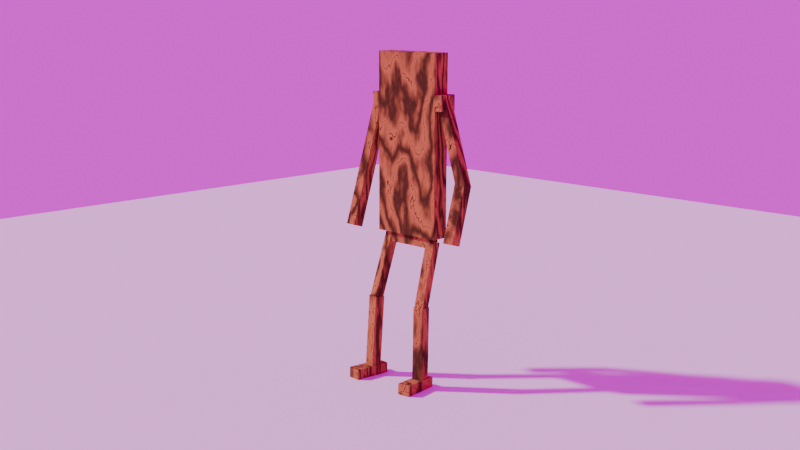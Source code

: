 # Source: board_new.blend  (saved by Blender 4.2.66; exported with 4.5.12 LTS)
import bpy
from mathutils import Matrix  # noqa: F401  (used for matrix-valued properties, if any)

bpy.ops.wm.read_factory_settings(use_empty=True)
scene = bpy.context.scene
scene.name = 'Scene'

# ---- collections
col_collection = bpy.data.collections.new('Collection'); scene.collection.children.link(col_collection)

# ---- images (referenced by path relative to the original .blend; pixels are not part of the script)
import os
ASSET_DIR = os.environ.get("B2B_ASSET_DIR", "")  # directory of the original .blend (textures are referenced by path, not embedded)
HERE = os.path.dirname(os.path.abspath(__file__))  # packed textures are extracted next to this script under _unpacked/

def load_image(name, relpath, width, height, colorspace="sRGB"):
    """Load a texture the original file referenced (path relative to the .blend, or extracted next to this script)."""
    p = next((c for c in (os.path.join(HERE, relpath), os.path.join(ASSET_DIR, relpath)) if relpath and os.path.exists(c)), "")
    if p:
        img = bpy.data.images.load(p, check_existing=True)
        img.name = name
    else:  # same state as the original file: an image datablock whose file is absent (Cycles renders it pink)
        img = bpy.data.images.new(name, width, height)
        img.source = "FILE"
        img.filepath = "//" + (relpath or name)
    img.colorspace_settings.name = colorspace
    return img
img_snowy_forest_8k_hdr = load_image('snowy_forest_8k.hdr', 'snowy_forest_8k.hdr', 1024, 1024, 'Linear Rec.709')

# ---- materials (node trees are filled in below, after node groups)
mat_material_001 = bpy.data.materials.new('Material.001')
mat_material_001.alpha_threshold = 0.0
mat_material_001.use_transparent_shadow = False
mat_material_001.roughness = 0.5
mat_material_001.line_color = (0.0, 0.0, 0.0, 1.0)
mat_material_007 = bpy.data.materials.new('Material.007')
mat_material_007.alpha_threshold = 0.0
mat_material_007.use_transparent_shadow = False
mat_material_007.roughness = 0.5
mat_material_007.line_color = (0.0, 0.0, 0.0, 1.0)
mat_material_008 = bpy.data.materials.new('Material.008')
mat_material_008.alpha_threshold = 0.0
mat_material_008.use_transparent_shadow = False
mat_material_008.roughness = 0.5
mat_material_008.line_color = (0.0, 0.0, 0.0, 1.0)
mat_material_009 = bpy.data.materials.new('Material.009')
mat_material_009.alpha_threshold = 0.0
mat_material_009.use_transparent_shadow = False
mat_material_009.roughness = 0.5
mat_material_009.line_color = (0.0, 0.0, 0.0, 1.0)
mat_material_010 = bpy.data.materials.new('Material.010')
mat_material_010.alpha_threshold = 0.0
mat_material_010.use_transparent_shadow = False
mat_material_010.roughness = 0.5
mat_material_010.line_color = (0.0, 0.0, 0.0, 1.0)
mat_material_011 = bpy.data.materials.new('Material.011')
mat_material_011.alpha_threshold = 0.0
mat_material_011.use_transparent_shadow = False
mat_material_011.roughness = 0.5
mat_material_011.line_color = (0.0, 0.0, 0.0, 1.0)
mat_material_012 = bpy.data.materials.new('Material.012')
mat_material_012.alpha_threshold = 0.0
mat_material_012.use_transparent_shadow = False
mat_material_012.roughness = 0.5
mat_material_012.line_color = (0.0, 0.0, 0.0, 1.0)
mat_material_013 = bpy.data.materials.new('Material.013')
mat_material_013.alpha_threshold = 0.0
mat_material_013.use_transparent_shadow = False
mat_material_013.roughness = 0.5
mat_material_013.line_color = (0.0, 0.0, 0.0, 1.0)
mat_material_014 = bpy.data.materials.new('Material.014')
mat_material_014.alpha_threshold = 0.0
mat_material_014.use_transparent_shadow = False
mat_material_014.roughness = 0.5
mat_material_014.line_color = (0.0, 0.0, 0.0, 1.0)
mat_material_015 = bpy.data.materials.new('Material.015')
mat_material_015.alpha_threshold = 0.0
mat_material_015.use_transparent_shadow = False
mat_material_015.roughness = 0.5
mat_material_015.line_color = (0.0, 0.0, 0.0, 1.0)
mat_material_016 = bpy.data.materials.new('Material.016')
mat_material_016.alpha_threshold = 0.0
mat_material_016.use_transparent_shadow = False
mat_material_016.roughness = 0.5
mat_material_016.line_color = (0.0, 0.0, 0.0, 1.0)
mat_material_017 = bpy.data.materials.new('Material.017')
mat_material_017.alpha_threshold = 0.0
mat_material_017.use_transparent_shadow = False
mat_material_017.roughness = 0.5
mat_material_017.line_color = (0.0, 0.0, 0.0, 1.0)
mat_material_018 = bpy.data.materials.new('Material.018')
mat_material_018.alpha_threshold = 0.0
mat_material_018.use_transparent_shadow = False
mat_material_018.roughness = 0.5
mat_material_018.line_color = (0.0, 0.0, 0.0, 1.0)
mat_material_019 = bpy.data.materials.new('Material.019')
mat_material_019.alpha_threshold = 0.0
mat_material_019.use_transparent_shadow = False
mat_material_019.roughness = 0.5
mat_material_019.line_color = (0.0, 0.0, 0.0, 1.0)

# ---- material node trees
mat_material_001.use_nodes = True; mat_material_001.node_tree.nodes.clear()
_N = mat_material_001.node_tree.nodes; _L = mat_material_001.node_tree.links
n0 = _N.new('ShaderNodeOutputMaterial'); n0.name = 'Material Output'; n0.location = (249, 394)
n1 = _N.new('ShaderNodeBsdfDiffuse'); n1.name = 'Диффузный BSDF'; n1.location = (-200, 369)
n2 = _N.new('ShaderNodeMixShader'); n2.name = 'Смешивающий шейдер'; n2.location = (60, 369)
n3 = _N.new('ShaderNodeValToRGB'); n3.name = 'Градиентная карта'; n3.location = (-523, 395)
while len(n3.color_ramp.elements) > 1: n3.color_ramp.elements.remove(n3.color_ramp.elements[-1])
n3.color_ramp.elements[0].position = 0.0; n3.color_ramp.elements[0].color = (0.1514, 0.0733, 0.03281, 1.0)
_e = n3.color_ramp.elements.new(1.0); _e.color = (1.0, 0.4422, 0.1345, 1.0)
_e = n3.color_ramp.elements.new(1.0); _e.color = (0.08915, 0.03468, 0.009975, 1.0)
n4 = _N.new('ShaderNodeMapping'); n4.name = 'Отображение'; n4.location = (-1057, 465)
n5 = _N.new('ShaderNodeTexWave'); n5.name = 'Текстура волны'; n5.location = (-814, 407)
n5.inputs[1].default_value = 1.3
n5.inputs[2].default_value = 43.1
n5.inputs[3].default_value = 15.0
n6 = _N.new('ShaderNodeTexCoord'); n6.name = 'Текстурные координаты'; n6.location = (-1268, 436)
_L.new(n2.outputs[0], n0.inputs[0])
_L.new(n3.outputs[0], n1.inputs[0])
_L.new(n4.outputs[0], n5.inputs[0])
_L.new(n5.outputs[1], n3.inputs[0])
_L.new(n6.outputs[0], n4.inputs[0])
_L.new(n1.outputs[0], n2.inputs[1])
n0.is_active_output = True
mat_material_007.use_nodes = True; mat_material_007.node_tree.nodes.clear()
_N = mat_material_007.node_tree.nodes; _L = mat_material_007.node_tree.links
n0 = _N.new('ShaderNodeOutputMaterial'); n0.name = 'Material Output'; n0.location = (249, 394)
n1 = _N.new('ShaderNodeBsdfDiffuse'); n1.name = 'Диффузный BSDF'; n1.location = (-200, 369)
n2 = _N.new('ShaderNodeMixShader'); n2.name = 'Смешивающий шейдер'; n2.location = (60, 369)
n3 = _N.new('ShaderNodeValToRGB'); n3.name = 'Градиентная карта'; n3.location = (-523, 395)
while len(n3.color_ramp.elements) > 1: n3.color_ramp.elements.remove(n3.color_ramp.elements[-1])
n3.color_ramp.elements[0].position = 0.0; n3.color_ramp.elements[0].color = (0.1514, 0.0733, 0.03281, 1.0)
_e = n3.color_ramp.elements.new(1.0); _e.color = (1.0, 0.4422, 0.1345, 1.0)
_e = n3.color_ramp.elements.new(1.0); _e.color = (0.08915, 0.03468, 0.009975, 1.0)
n4 = _N.new('ShaderNodeMapping'); n4.name = 'Отображение'; n4.location = (-1057, 465)
n5 = _N.new('ShaderNodeTexWave'); n5.name = 'Текстура волны'; n5.location = (-814, 407)
n5.inputs[1].default_value = 1.3
n5.inputs[2].default_value = 43.1
n5.inputs[3].default_value = 15.0
n6 = _N.new('ShaderNodeTexCoord'); n6.name = 'Текстурные координаты'; n6.location = (-1268, 436)
_L.new(n2.outputs[0], n0.inputs[0])
_L.new(n3.outputs[0], n1.inputs[0])
_L.new(n4.outputs[0], n5.inputs[0])
_L.new(n5.outputs[1], n3.inputs[0])
_L.new(n6.outputs[0], n4.inputs[0])
_L.new(n1.outputs[0], n2.inputs[1])
n0.is_active_output = True
mat_material_008.use_nodes = True; mat_material_008.node_tree.nodes.clear()
_N = mat_material_008.node_tree.nodes; _L = mat_material_008.node_tree.links
n0 = _N.new('ShaderNodeOutputMaterial'); n0.name = 'Material Output'; n0.location = (249, 394)
n1 = _N.new('ShaderNodeBsdfDiffuse'); n1.name = 'Диффузный BSDF'; n1.location = (-200, 369)
n2 = _N.new('ShaderNodeMixShader'); n2.name = 'Смешивающий шейдер'; n2.location = (60, 369)
n3 = _N.new('ShaderNodeValToRGB'); n3.name = 'Градиентная карта'; n3.location = (-523, 395)
while len(n3.color_ramp.elements) > 1: n3.color_ramp.elements.remove(n3.color_ramp.elements[-1])
n3.color_ramp.elements[0].position = 0.0; n3.color_ramp.elements[0].color = (0.1514, 0.0733, 0.03281, 1.0)
_e = n3.color_ramp.elements.new(1.0); _e.color = (1.0, 0.4422, 0.1345, 1.0)
_e = n3.color_ramp.elements.new(1.0); _e.color = (0.08915, 0.03468, 0.009975, 1.0)
n4 = _N.new('ShaderNodeMapping'); n4.name = 'Отображение'; n4.location = (-1057, 465)
n5 = _N.new('ShaderNodeTexWave'); n5.name = 'Текстура волны'; n5.location = (-814, 407)
n5.inputs[1].default_value = 1.3
n5.inputs[2].default_value = 43.1
n5.inputs[3].default_value = 15.0
n6 = _N.new('ShaderNodeTexCoord'); n6.name = 'Текстурные координаты'; n6.location = (-1268, 436)
_L.new(n2.outputs[0], n0.inputs[0])
_L.new(n3.outputs[0], n1.inputs[0])
_L.new(n4.outputs[0], n5.inputs[0])
_L.new(n5.outputs[1], n3.inputs[0])
_L.new(n6.outputs[0], n4.inputs[0])
_L.new(n1.outputs[0], n2.inputs[1])
n0.is_active_output = True
mat_material_009.use_nodes = True; mat_material_009.node_tree.nodes.clear()
_N = mat_material_009.node_tree.nodes; _L = mat_material_009.node_tree.links
n0 = _N.new('ShaderNodeOutputMaterial'); n0.name = 'Material Output'; n0.location = (249, 394)
n1 = _N.new('ShaderNodeBsdfDiffuse'); n1.name = 'Диффузный BSDF'; n1.location = (-200, 369)
n2 = _N.new('ShaderNodeMixShader'); n2.name = 'Смешивающий шейдер'; n2.location = (60, 369)
n3 = _N.new('ShaderNodeValToRGB'); n3.name = 'Градиентная карта'; n3.location = (-523, 395)
while len(n3.color_ramp.elements) > 1: n3.color_ramp.elements.remove(n3.color_ramp.elements[-1])
n3.color_ramp.elements[0].position = 0.0; n3.color_ramp.elements[0].color = (0.1514, 0.0733, 0.03281, 1.0)
_e = n3.color_ramp.elements.new(1.0); _e.color = (1.0, 0.4422, 0.1345, 1.0)
_e = n3.color_ramp.elements.new(1.0); _e.color = (0.08915, 0.03468, 0.009975, 1.0)
n4 = _N.new('ShaderNodeMapping'); n4.name = 'Отображение'; n4.location = (-1057, 465)
n5 = _N.new('ShaderNodeTexWave'); n5.name = 'Текстура волны'; n5.location = (-814, 407)
n5.inputs[1].default_value = 1.3
n5.inputs[2].default_value = 43.1
n5.inputs[3].default_value = 15.0
n6 = _N.new('ShaderNodeTexCoord'); n6.name = 'Текстурные координаты'; n6.location = (-1268, 436)
_L.new(n2.outputs[0], n0.inputs[0])
_L.new(n3.outputs[0], n1.inputs[0])
_L.new(n4.outputs[0], n5.inputs[0])
_L.new(n5.outputs[1], n3.inputs[0])
_L.new(n6.outputs[0], n4.inputs[0])
_L.new(n1.outputs[0], n2.inputs[1])
n0.is_active_output = True
mat_material_010.use_nodes = True; mat_material_010.node_tree.nodes.clear()
_N = mat_material_010.node_tree.nodes; _L = mat_material_010.node_tree.links
n0 = _N.new('ShaderNodeOutputMaterial'); n0.name = 'Material Output'; n0.location = (249, 394)
n1 = _N.new('ShaderNodeBsdfDiffuse'); n1.name = 'Диффузный BSDF'; n1.location = (-200, 369)
n2 = _N.new('ShaderNodeMixShader'); n2.name = 'Смешивающий шейдер'; n2.location = (60, 369)
n3 = _N.new('ShaderNodeValToRGB'); n3.name = 'Градиентная карта'; n3.location = (-523, 395)
while len(n3.color_ramp.elements) > 1: n3.color_ramp.elements.remove(n3.color_ramp.elements[-1])
n3.color_ramp.elements[0].position = 0.0; n3.color_ramp.elements[0].color = (0.1514, 0.0733, 0.03281, 1.0)
_e = n3.color_ramp.elements.new(1.0); _e.color = (1.0, 0.4422, 0.1345, 1.0)
_e = n3.color_ramp.elements.new(1.0); _e.color = (0.08915, 0.03468, 0.009975, 1.0)
n4 = _N.new('ShaderNodeMapping'); n4.name = 'Отображение'; n4.location = (-1057, 465)
n5 = _N.new('ShaderNodeTexWave'); n5.name = 'Текстура волны'; n5.location = (-814, 407)
n5.inputs[1].default_value = 1.3
n5.inputs[2].default_value = 43.1
n5.inputs[3].default_value = 15.0
n6 = _N.new('ShaderNodeTexCoord'); n6.name = 'Текстурные координаты'; n6.location = (-1268, 436)
_L.new(n2.outputs[0], n0.inputs[0])
_L.new(n3.outputs[0], n1.inputs[0])
_L.new(n4.outputs[0], n5.inputs[0])
_L.new(n5.outputs[1], n3.inputs[0])
_L.new(n6.outputs[0], n4.inputs[0])
_L.new(n1.outputs[0], n2.inputs[1])
n0.is_active_output = True
mat_material_011.use_nodes = True; mat_material_011.node_tree.nodes.clear()
_N = mat_material_011.node_tree.nodes; _L = mat_material_011.node_tree.links
n0 = _N.new('ShaderNodeOutputMaterial'); n0.name = 'Material Output'; n0.location = (249, 394)
n1 = _N.new('ShaderNodeBsdfDiffuse'); n1.name = 'Диффузный BSDF'; n1.location = (-200, 369)
n2 = _N.new('ShaderNodeMixShader'); n2.name = 'Смешивающий шейдер'; n2.location = (60, 369)
n3 = _N.new('ShaderNodeValToRGB'); n3.name = 'Градиентная карта'; n3.location = (-523, 395)
while len(n3.color_ramp.elements) > 1: n3.color_ramp.elements.remove(n3.color_ramp.elements[-1])
n3.color_ramp.elements[0].position = 0.0; n3.color_ramp.elements[0].color = (0.1514, 0.0733, 0.03281, 1.0)
_e = n3.color_ramp.elements.new(1.0); _e.color = (1.0, 0.4422, 0.1345, 1.0)
_e = n3.color_ramp.elements.new(1.0); _e.color = (0.08915, 0.03468, 0.009975, 1.0)
n4 = _N.new('ShaderNodeMapping'); n4.name = 'Отображение'; n4.location = (-1057, 465)
n5 = _N.new('ShaderNodeTexWave'); n5.name = 'Текстура волны'; n5.location = (-814, 407)
n5.inputs[1].default_value = 1.3
n5.inputs[2].default_value = 43.1
n5.inputs[3].default_value = 15.0
n6 = _N.new('ShaderNodeTexCoord'); n6.name = 'Текстурные координаты'; n6.location = (-1268, 436)
_L.new(n2.outputs[0], n0.inputs[0])
_L.new(n3.outputs[0], n1.inputs[0])
_L.new(n4.outputs[0], n5.inputs[0])
_L.new(n5.outputs[1], n3.inputs[0])
_L.new(n6.outputs[0], n4.inputs[0])
_L.new(n1.outputs[0], n2.inputs[1])
n0.is_active_output = True
mat_material_012.use_nodes = True; mat_material_012.node_tree.nodes.clear()
_N = mat_material_012.node_tree.nodes; _L = mat_material_012.node_tree.links
n0 = _N.new('ShaderNodeOutputMaterial'); n0.name = 'Material Output'; n0.location = (249, 394)
n1 = _N.new('ShaderNodeBsdfDiffuse'); n1.name = 'Диффузный BSDF'; n1.location = (-200, 369)
n2 = _N.new('ShaderNodeMixShader'); n2.name = 'Смешивающий шейдер'; n2.location = (60, 369)
n3 = _N.new('ShaderNodeValToRGB'); n3.name = 'Градиентная карта'; n3.location = (-523, 395)
while len(n3.color_ramp.elements) > 1: n3.color_ramp.elements.remove(n3.color_ramp.elements[-1])
n3.color_ramp.elements[0].position = 0.0; n3.color_ramp.elements[0].color = (0.1514, 0.0733, 0.03281, 1.0)
_e = n3.color_ramp.elements.new(1.0); _e.color = (1.0, 0.4422, 0.1345, 1.0)
_e = n3.color_ramp.elements.new(1.0); _e.color = (0.08915, 0.03468, 0.009975, 1.0)
n4 = _N.new('ShaderNodeMapping'); n4.name = 'Отображение'; n4.location = (-1057, 465)
n5 = _N.new('ShaderNodeTexWave'); n5.name = 'Текстура волны'; n5.location = (-814, 407)
n5.inputs[1].default_value = 1.3
n5.inputs[2].default_value = 43.1
n5.inputs[3].default_value = 15.0
n6 = _N.new('ShaderNodeTexCoord'); n6.name = 'Текстурные координаты'; n6.location = (-1268, 436)
_L.new(n2.outputs[0], n0.inputs[0])
_L.new(n3.outputs[0], n1.inputs[0])
_L.new(n4.outputs[0], n5.inputs[0])
_L.new(n5.outputs[1], n3.inputs[0])
_L.new(n6.outputs[0], n4.inputs[0])
_L.new(n1.outputs[0], n2.inputs[1])
n0.is_active_output = True
mat_material_013.use_nodes = True; mat_material_013.node_tree.nodes.clear()
_N = mat_material_013.node_tree.nodes; _L = mat_material_013.node_tree.links
n0 = _N.new('ShaderNodeOutputMaterial'); n0.name = 'Material Output'; n0.location = (249, 394)
n1 = _N.new('ShaderNodeBsdfDiffuse'); n1.name = 'Диффузный BSDF'; n1.location = (-200, 369)
n2 = _N.new('ShaderNodeMixShader'); n2.name = 'Смешивающий шейдер'; n2.location = (60, 369)
n3 = _N.new('ShaderNodeValToRGB'); n3.name = 'Градиентная карта'; n3.location = (-523, 395)
while len(n3.color_ramp.elements) > 1: n3.color_ramp.elements.remove(n3.color_ramp.elements[-1])
n3.color_ramp.elements[0].position = 0.0; n3.color_ramp.elements[0].color = (0.1514, 0.0733, 0.03281, 1.0)
_e = n3.color_ramp.elements.new(1.0); _e.color = (1.0, 0.4422, 0.1345, 1.0)
_e = n3.color_ramp.elements.new(1.0); _e.color = (0.08915, 0.03468, 0.009975, 1.0)
n4 = _N.new('ShaderNodeMapping'); n4.name = 'Отображение'; n4.location = (-1057, 465)
n5 = _N.new('ShaderNodeTexWave'); n5.name = 'Текстура волны'; n5.location = (-814, 407)
n5.inputs[1].default_value = 1.3
n5.inputs[2].default_value = 43.1
n5.inputs[3].default_value = 15.0
n6 = _N.new('ShaderNodeTexCoord'); n6.name = 'Текстурные координаты'; n6.location = (-1268, 436)
_L.new(n2.outputs[0], n0.inputs[0])
_L.new(n3.outputs[0], n1.inputs[0])
_L.new(n4.outputs[0], n5.inputs[0])
_L.new(n5.outputs[1], n3.inputs[0])
_L.new(n6.outputs[0], n4.inputs[0])
_L.new(n1.outputs[0], n2.inputs[1])
n0.is_active_output = True
mat_material_014.use_nodes = True; mat_material_014.node_tree.nodes.clear()
_N = mat_material_014.node_tree.nodes; _L = mat_material_014.node_tree.links
n0 = _N.new('ShaderNodeOutputMaterial'); n0.name = 'Material Output'; n0.location = (249, 394)
n1 = _N.new('ShaderNodeBsdfDiffuse'); n1.name = 'Диффузный BSDF'; n1.location = (-200, 369)
n2 = _N.new('ShaderNodeMixShader'); n2.name = 'Смешивающий шейдер'; n2.location = (60, 369)
n3 = _N.new('ShaderNodeValToRGB'); n3.name = 'Градиентная карта'; n3.location = (-523, 395)
while len(n3.color_ramp.elements) > 1: n3.color_ramp.elements.remove(n3.color_ramp.elements[-1])
n3.color_ramp.elements[0].position = 0.0; n3.color_ramp.elements[0].color = (0.1514, 0.0733, 0.03281, 1.0)
_e = n3.color_ramp.elements.new(1.0); _e.color = (1.0, 0.4422, 0.1345, 1.0)
_e = n3.color_ramp.elements.new(1.0); _e.color = (0.08915, 0.03468, 0.009975, 1.0)
n4 = _N.new('ShaderNodeMapping'); n4.name = 'Отображение'; n4.location = (-1057, 465)
n5 = _N.new('ShaderNodeTexWave'); n5.name = 'Текстура волны'; n5.location = (-814, 407)
n5.inputs[1].default_value = 1.3
n5.inputs[2].default_value = 43.1
n5.inputs[3].default_value = 15.0
n6 = _N.new('ShaderNodeTexCoord'); n6.name = 'Текстурные координаты'; n6.location = (-1268, 436)
_L.new(n2.outputs[0], n0.inputs[0])
_L.new(n3.outputs[0], n1.inputs[0])
_L.new(n4.outputs[0], n5.inputs[0])
_L.new(n5.outputs[1], n3.inputs[0])
_L.new(n6.outputs[0], n4.inputs[0])
_L.new(n1.outputs[0], n2.inputs[1])
n0.is_active_output = True
mat_material_015.use_nodes = True; mat_material_015.node_tree.nodes.clear()
_N = mat_material_015.node_tree.nodes; _L = mat_material_015.node_tree.links
n0 = _N.new('ShaderNodeOutputMaterial'); n0.name = 'Material Output'; n0.location = (249, 394)
n1 = _N.new('ShaderNodeBsdfDiffuse'); n1.name = 'Диффузный BSDF'; n1.location = (-200, 369)
n2 = _N.new('ShaderNodeMixShader'); n2.name = 'Смешивающий шейдер'; n2.location = (60, 369)
n3 = _N.new('ShaderNodeValToRGB'); n3.name = 'Градиентная карта'; n3.location = (-523, 395)
while len(n3.color_ramp.elements) > 1: n3.color_ramp.elements.remove(n3.color_ramp.elements[-1])
n3.color_ramp.elements[0].position = 0.0; n3.color_ramp.elements[0].color = (0.1514, 0.0733, 0.03281, 1.0)
_e = n3.color_ramp.elements.new(1.0); _e.color = (1.0, 0.4422, 0.1345, 1.0)
_e = n3.color_ramp.elements.new(1.0); _e.color = (0.08915, 0.03468, 0.009975, 1.0)
n4 = _N.new('ShaderNodeMapping'); n4.name = 'Отображение'; n4.location = (-1057, 465)
n5 = _N.new('ShaderNodeTexWave'); n5.name = 'Текстура волны'; n5.location = (-814, 407)
n5.inputs[1].default_value = 1.3
n5.inputs[2].default_value = 43.1
n5.inputs[3].default_value = 15.0
n6 = _N.new('ShaderNodeTexCoord'); n6.name = 'Текстурные координаты'; n6.location = (-1268, 436)
_L.new(n2.outputs[0], n0.inputs[0])
_L.new(n3.outputs[0], n1.inputs[0])
_L.new(n4.outputs[0], n5.inputs[0])
_L.new(n5.outputs[1], n3.inputs[0])
_L.new(n6.outputs[0], n4.inputs[0])
_L.new(n1.outputs[0], n2.inputs[1])
n0.is_active_output = True
mat_material_016.use_nodes = True; mat_material_016.node_tree.nodes.clear()
_N = mat_material_016.node_tree.nodes; _L = mat_material_016.node_tree.links
n0 = _N.new('ShaderNodeOutputMaterial'); n0.name = 'Material Output'; n0.location = (249, 394)
n1 = _N.new('ShaderNodeBsdfDiffuse'); n1.name = 'Диффузный BSDF'; n1.location = (-200, 369)
n2 = _N.new('ShaderNodeMixShader'); n2.name = 'Смешивающий шейдер'; n2.location = (60, 369)
n3 = _N.new('ShaderNodeValToRGB'); n3.name = 'Градиентная карта'; n3.location = (-523, 395)
while len(n3.color_ramp.elements) > 1: n3.color_ramp.elements.remove(n3.color_ramp.elements[-1])
n3.color_ramp.elements[0].position = 0.0; n3.color_ramp.elements[0].color = (0.1514, 0.0733, 0.03281, 1.0)
_e = n3.color_ramp.elements.new(1.0); _e.color = (1.0, 0.4422, 0.1345, 1.0)
_e = n3.color_ramp.elements.new(1.0); _e.color = (0.08915, 0.03468, 0.009975, 1.0)
n4 = _N.new('ShaderNodeMapping'); n4.name = 'Отображение'; n4.location = (-1057, 465)
n5 = _N.new('ShaderNodeTexWave'); n5.name = 'Текстура волны'; n5.location = (-814, 407)
n5.inputs[1].default_value = 1.3
n5.inputs[2].default_value = 43.1
n5.inputs[3].default_value = 15.0
n6 = _N.new('ShaderNodeTexCoord'); n6.name = 'Текстурные координаты'; n6.location = (-1268, 436)
_L.new(n2.outputs[0], n0.inputs[0])
_L.new(n3.outputs[0], n1.inputs[0])
_L.new(n4.outputs[0], n5.inputs[0])
_L.new(n5.outputs[1], n3.inputs[0])
_L.new(n6.outputs[0], n4.inputs[0])
_L.new(n1.outputs[0], n2.inputs[1])
n0.is_active_output = True
mat_material_017.use_nodes = True; mat_material_017.node_tree.nodes.clear()
_N = mat_material_017.node_tree.nodes; _L = mat_material_017.node_tree.links
n0 = _N.new('ShaderNodeOutputMaterial'); n0.name = 'Material Output'; n0.location = (249, 394)
n1 = _N.new('ShaderNodeBsdfDiffuse'); n1.name = 'Диффузный BSDF'; n1.location = (-200, 369)
n2 = _N.new('ShaderNodeMixShader'); n2.name = 'Смешивающий шейдер'; n2.location = (60, 369)
n3 = _N.new('ShaderNodeValToRGB'); n3.name = 'Градиентная карта'; n3.location = (-523, 395)
while len(n3.color_ramp.elements) > 1: n3.color_ramp.elements.remove(n3.color_ramp.elements[-1])
n3.color_ramp.elements[0].position = 0.0; n3.color_ramp.elements[0].color = (0.1514, 0.0733, 0.03281, 1.0)
_e = n3.color_ramp.elements.new(1.0); _e.color = (1.0, 0.4422, 0.1345, 1.0)
_e = n3.color_ramp.elements.new(1.0); _e.color = (0.08915, 0.03468, 0.009975, 1.0)
n4 = _N.new('ShaderNodeMapping'); n4.name = 'Отображение'; n4.location = (-1057, 465)
n5 = _N.new('ShaderNodeTexWave'); n5.name = 'Текстура волны'; n5.location = (-814, 407)
n5.inputs[1].default_value = 1.3
n5.inputs[2].default_value = 43.1
n5.inputs[3].default_value = 15.0
n6 = _N.new('ShaderNodeTexCoord'); n6.name = 'Текстурные координаты'; n6.location = (-1268, 436)
_L.new(n2.outputs[0], n0.inputs[0])
_L.new(n3.outputs[0], n1.inputs[0])
_L.new(n4.outputs[0], n5.inputs[0])
_L.new(n5.outputs[1], n3.inputs[0])
_L.new(n6.outputs[0], n4.inputs[0])
_L.new(n1.outputs[0], n2.inputs[1])
n0.is_active_output = True
mat_material_018.use_nodes = True; mat_material_018.node_tree.nodes.clear()
_N = mat_material_018.node_tree.nodes; _L = mat_material_018.node_tree.links
n0 = _N.new('ShaderNodeOutputMaterial'); n0.name = 'Material Output'; n0.location = (249, 394)
n1 = _N.new('ShaderNodeBsdfDiffuse'); n1.name = 'Диффузный BSDF'; n1.location = (-200, 369)
n2 = _N.new('ShaderNodeMixShader'); n2.name = 'Смешивающий шейдер'; n2.location = (60, 369)
n3 = _N.new('ShaderNodeValToRGB'); n3.name = 'Градиентная карта'; n3.location = (-523, 395)
while len(n3.color_ramp.elements) > 1: n3.color_ramp.elements.remove(n3.color_ramp.elements[-1])
n3.color_ramp.elements[0].position = 0.0; n3.color_ramp.elements[0].color = (0.1514, 0.0733, 0.03281, 1.0)
_e = n3.color_ramp.elements.new(1.0); _e.color = (1.0, 0.4422, 0.1345, 1.0)
_e = n3.color_ramp.elements.new(1.0); _e.color = (0.08915, 0.03468, 0.009975, 1.0)
n4 = _N.new('ShaderNodeMapping'); n4.name = 'Отображение'; n4.location = (-1057, 465)
n5 = _N.new('ShaderNodeTexWave'); n5.name = 'Текстура волны'; n5.location = (-814, 407)
n5.inputs[1].default_value = 1.3
n5.inputs[2].default_value = 43.1
n5.inputs[3].default_value = 15.0
n6 = _N.new('ShaderNodeTexCoord'); n6.name = 'Текстурные координаты'; n6.location = (-1268, 436)
_L.new(n2.outputs[0], n0.inputs[0])
_L.new(n3.outputs[0], n1.inputs[0])
_L.new(n4.outputs[0], n5.inputs[0])
_L.new(n5.outputs[1], n3.inputs[0])
_L.new(n6.outputs[0], n4.inputs[0])
_L.new(n1.outputs[0], n2.inputs[1])
n0.is_active_output = True
mat_material_019.use_nodes = True; mat_material_019.node_tree.nodes.clear()
_N = mat_material_019.node_tree.nodes; _L = mat_material_019.node_tree.links
n0 = _N.new('ShaderNodeOutputMaterial'); n0.name = 'Material Output'; n0.location = (249, 394)
n1 = _N.new('ShaderNodeBsdfDiffuse'); n1.name = 'Диффузный BSDF'; n1.location = (-200, 369)
n2 = _N.new('ShaderNodeMixShader'); n2.name = 'Смешивающий шейдер'; n2.location = (60, 369)
n3 = _N.new('ShaderNodeValToRGB'); n3.name = 'Градиентная карта'; n3.location = (-523, 395)
while len(n3.color_ramp.elements) > 1: n3.color_ramp.elements.remove(n3.color_ramp.elements[-1])
n3.color_ramp.elements[0].position = 0.0; n3.color_ramp.elements[0].color = (0.1514, 0.0733, 0.03281, 1.0)
_e = n3.color_ramp.elements.new(1.0); _e.color = (1.0, 0.4422, 0.1345, 1.0)
_e = n3.color_ramp.elements.new(1.0); _e.color = (0.08915, 0.03468, 0.009975, 1.0)
n4 = _N.new('ShaderNodeMapping'); n4.name = 'Отображение'; n4.location = (-1057, 465)
n5 = _N.new('ShaderNodeTexWave'); n5.name = 'Текстура волны'; n5.location = (-814, 407)
n5.inputs[1].default_value = 1.3
n5.inputs[2].default_value = 43.1
n5.inputs[3].default_value = 15.0
n6 = _N.new('ShaderNodeTexCoord'); n6.name = 'Текстурные координаты'; n6.location = (-1268, 436)
_L.new(n2.outputs[0], n0.inputs[0])
_L.new(n3.outputs[0], n1.inputs[0])
_L.new(n4.outputs[0], n5.inputs[0])
_L.new(n5.outputs[1], n3.inputs[0])
_L.new(n6.outputs[0], n4.inputs[0])
_L.new(n1.outputs[0], n2.inputs[1])
n0.is_active_output = True

# ---- world
world_world = bpy.data.worlds.new('World'); scene.world = world_world
world_world.use_nodes = True; world_world.node_tree.nodes.clear()
_N = world_world.node_tree.nodes; _L = world_world.node_tree.links
n0 = _N.new('ShaderNodeOutputWorld'); n0.name = 'World Output'; n0.location = (300, 300)
n1 = _N.new('ShaderNodeBackground'); n1.name = 'Background'; n1.location = (10, 300)
n2 = _N.new('ShaderNodeTexEnvironment'); n2.name = 'Environment Texture'; n2.location = (-436, 326)
n2.image = img_snowy_forest_8k_hdr
_L.new(n1.outputs[0], n0.inputs[0])
_L.new(n2.outputs[0], n1.inputs[0])
n0.is_active_output = True
world_world.color = (0.05088, 0.05088, 0.05088)
world_world.sun_shadow_jitter_overblur = 0.0

# ---- cameras
cam_camera = bpy.data.cameras.new('Camera')

# ---- meshes
me_cube_004 = bpy.data.meshes.new('Cube.004')
me_cube_004.from_pydata([(-0.1712, -1.083, 9.395), (0.3394, -1.108, -0.005769), (0.3805, 0.6946, -0.01232), (0.336, -1.108, 0.2975), (0.3734, 0.6938, 0.2909), (0.6779, -2.111, 4.341), (0.373, -0.7369, -0.005754), (0.3384, 1.065, -0.01232), (0.3695, -0.7366, 0.2976), (0.3313, 1.064, 0.2909), (1.475, 0.819, 0.01358), (1.436, -1.207, 0.006951), (0.6995, 1.766, 4.34), (1.467, 0.8182, 0.3168), (1.433, -1.207, 0.3103), (1.47, -0.8359, 0.006965), (1.432, 1.19, 0.01358), (0.355, -2.107, 4.249), (1.466, -0.8356, 0.3103), (1.425, 1.189, 0.3168), (0.7865, 0.7687, 2.368), (0.3791, 1.728, 4.249), (0.6853, -1.793, 4.332), (0.2107, 2.079, 5.926), (0.6647, 2.083, 4.331), (0.3624, -1.788, 4.24), (0.3443, 2.045, 4.24), (0.8021, 0.7564, 2.368), (0.7649, -1.069, 2.381), (-0.09555, -2.051, 5.843), (0.2455, 1.762, 5.935), (0.2274, -2.056, 5.935), (-0.07489, 1.724, 5.843), (0.5005, 0.7223, 2.361), (0.4643, -1.031, 2.365), (0.3473, 1.344, 7.841), (0.8059, -0.7513, 2.373), (0.7659, 1.075, 2.368), (0.2348, -1.738, 5.926), (-0.1097, 2.041, 5.834), (-0.08811, -1.733, 5.834), (0.5053, -0.7129, 2.357), (0.4644, 1.041, 2.361), (0.7513, 1.047, 2.368), (0.3276, -1.083, 9.397), (0.1857, -0.9578, 4.212), (0.2265, 1.334, 8.196), (0.3474, 1.333, 8.28), (-0.06052, -1.335, 8.201), (-0.06353, -0.9155, 4.135), (-0.04771, 0.8688, 3.966), (-0.1712, 1.085, 9.395), (-0.05372, 1.332, 8.197), (0.2021, 0.9771, 4.19), (0.2197, -1.333, 8.201), (-0.05617, 0.9444, 4.111), (-0.1889, 1.339, 7.841), (0.3276, 1.085, 9.397), (-0.1888, 1.329, 8.28), (-0.1535, -1.083, 4.264), (0.3498, 1.051, 7.834), (0.3214, -1.324, 7.857), (0.3453, -1.083, 4.266), (0.3214, -1.333, 8.25), (0.3498, 1.041, 8.273), (-0.05353, -0.8715, 3.956), (-0.1535, 1.085, 4.264), (-0.158, -1.328, 7.857), (-0.1865, 1.047, 7.834), (0.3453, 1.085, 4.266), (-0.158, -1.337, 8.25), (-0.1864, 1.036, 8.273), (0.333, 1.085, 7.835), (0.3315, 1.085, 8.274), (-0.1673, 1.085, 8.274), (-0.1658, 1.085, 7.835), (-0.04768, 0.8672, 4.264), (0.2461, 0.8662, 4.265), (0.2402, -0.8742, 4.265), (-0.0535, -0.8732, 4.264), (0.3316, -1.083, 8.257), (0.3329, -1.083, 7.862), (-0.1659, -1.083, 7.862), (-0.1672, -1.083, 8.255), (-0.1673, 1.036, 8.273), (-0.1658, 1.047, 7.834), (0.3315, 1.041, 8.273), (0.333, 1.051, 7.834), (-0.06057, -1.327, 7.857), (0.2196, -1.325, 7.857), (-0.06184, -1.14, 7.862), (0.2184, -1.138, 7.862), (-0.0539, 1.34, 7.841), (0.2264, 1.343, 7.841), (0.2302, 1.163, 7.837), (-0.04999, 1.157, 7.837), (0.216, 0.8667, 4.19), (0.246, 0.8671, 4.092), (-0.001898, 0.8687, 3.966), (-0.04648, 0.868, 4.111), (-0.05351, -0.8725, 4.136), (-0.05351, -0.8725, 4.126), (-0.0008928, -0.8717, 3.956), (0.1999, -0.8738, 4.212), (0.2402, -0.8732, 4.081), (0.03505, -0.658, 3.957), (0.2408, -0.6929, 3.957), (0.02334, 0.672, 3.964), (0.2455, 0.7002, 3.965), (0.2455, 0.7002, 4.163), (0.2408, -0.6929, 4.179), (-0.05346, -0.8562, 4.135), (0.7819, -0.7848, 2.372), (0.514, -0.7393, 2.358), (0.4677, -1.006, 2.362), (0.4676, -1.006, 2.364), (0.7347, -1.051, 2.379), (0.4695, -0.9909, 2.364), (0.7859, 0.7686, 2.368), (0.7504, 1.047, 2.368), (0.4714, 1.011, 2.361), (0.5066, 0.7332, 2.361), (0.6045, -0.7786, 0.3003), (0.9057, -0.8173, 0.3038), (0.5639, -1.097, 0.3002), (0.8651, -1.136, 0.3037), (0.5697, -1.052, 0.3002), (0.5135, 1.047, 0.2951), (0.815, 1.081, 0.3023), (0.5496, 0.7278, 0.2951), (0.8511, 0.762, 0.3023), (0.5443, 0.7742, 0.2951)], [], [(0, 44, 57, 51), (69, 66, 75, 72), (51, 57, 73, 74), (77, 69, 62, 59, 79, 78), (79, 59, 66, 69, 77, 76), (80, 44, 0, 83), (81, 82, 59, 62), (75, 66, 59, 82, 83, 0, 51, 74, 84, 85), (73, 57, 44, 80, 81, 62, 69, 72, 87, 86), (67, 70, 83, 82), (54, 89, 61, 63, 70, 67, 88, 48), (63, 61, 81, 80), (88, 67, 82, 81, 61, 89, 91, 90), (70, 63, 80, 83), (58, 47, 35, 93, 46, 52, 92, 56), (58, 56, 68, 71), (84, 71, 68, 85), (87, 60, 64, 86), (35, 47, 64, 60), (85, 68, 56, 92, 95, 94, 93, 35, 60, 87, 72, 75), (64, 47, 58, 71, 84, 74, 73, 86), (99, 98, 50, 76, 77, 97, 96), (101, 65, 102), (78, 79, 100, 103, 104), (102, 65, 50, 98, 107, 108, 106, 105), (77, 78, 104, 110, 106, 108, 109, 97), (79, 76, 50, 65, 101, 111, 100), (54, 31, 38, 91, 89), (31, 54, 48, 29), (38, 40, 90, 91), (95, 92, 52, 39, 32), (46, 93, 94, 30, 23), (94, 95, 32, 30), (112, 113, 105, 106, 110), (100, 111, 49, 45, 103), (116, 45, 49, 114, 115), (45, 116, 112, 110, 104, 103), (117, 114, 49, 111, 101, 102, 105, 113), (119, 43, 20, 118), (119, 120, 55, 53, 43), (96, 53, 55, 99), (20, 109, 108, 107, 121, 118), (20, 43, 53, 96, 97, 109), (98, 99, 55, 120, 121, 107), (5, 17, 25, 22), (40, 29, 48, 88, 90), (29, 17, 5, 31), (22, 38, 31, 5), (40, 25, 17, 29), (12, 21, 26, 24), (23, 24, 26, 39), (30, 32, 21, 12), (24, 23, 30, 12), (32, 39, 26, 21), (122, 41, 36, 123), (116, 115, 34, 28, 36, 41, 117, 113, 112), (125, 28, 34, 124), (123, 36, 28, 125), (126, 124, 34, 115, 114, 117, 41, 122), (127, 42, 37, 128), (33, 27, 37, 42, 120, 119, 118, 121), (42, 33, 121, 120), (130, 27, 33, 129), (128, 37, 27, 130), (129, 33, 42, 127, 131), (1, 3, 8, 6), (6, 8, 18, 15), (15, 18, 14, 11), (11, 14, 3, 1), (6, 15, 11, 1), (126, 8, 3, 124), (124, 3, 14, 18, 8, 126, 122, 123, 125), (2, 4, 9, 7), (7, 9, 19, 16), (16, 19, 13, 10), (10, 13, 4, 2), (7, 16, 10, 2), (127, 9, 4, 131), (131, 4, 13, 19, 9, 127, 128, 130, 129), (23, 39, 52, 46), (38, 22, 25, 40)])
me_cube_004.polygons.foreach_set('material_index', [0, 0, 0, 0, 0, 0, 0, 0, 0, 9, 9, 9, 9, 9, 8, 8, 8, 8, 8, 8, 8, 1, 1, 1, 1, 1, 1, 11, 11, 11, 10, 10, 10, 2, 2, 2, 2, 2, 3, 3, 3, 3, 3, 3, 13, 11, 13, 13, 13, 12, 12, 12, 12, 12, 4, 4, 4, 4, 4, 5, 5, 5, 5, 5, 5, 6, 6, 6, 6, 6, 6, 6, 7, 7, 7, 7, 7, 7, 7, 10, 13])
_uv = me_cube_004.uv_layers.new(name='UVMap')
_uv.uv.foreach_set('vector', [0.375, 0.0, 0.625, 0.0, 0.625, 0.25, 0.375, 0.25, 0.625, 0.5, 0.375, 0.5, 0.375, 0.326, 0.625, 0.3261, 0.375, 0.25, 0.625, 0.25, 0.625, 0.3047, 0.375, 0.3046, 0.5752, 0.5252, 0.625, 0.5, 0.625, 0.75, 0.375, 0.75, 0.4251, 0.7258, 0.5723, 0.726, 0.4251, 0.7258, 0.375, 0.75, 0.375, 0.5, 0.625, 0.5, 0.5752, 0.5252, 0.428, 0.5251, 0.6189, 0.9444, 0.625, 1.0, 0.375, 1.0, 0.3786, 0.9445, 0.6182, 0.9253, 0.375, 0.929, 0.375, 0.75, 0.625, 0.75, 0.201, 0.5, 0.375, 0.5, 0.375, 0.75, 0.196, 0.75, 0.1644, 0.75, 0.125, 0.75, 0.125, 0.5, 0.1796, 0.5, 0.1797, 0.5056, 0.201, 0.5044, 0.8203, 0.5, 0.875, 0.5, 0.875, 0.75, 0.8195, 0.75, 0.8002, 0.75, 0.625, 0.75, 0.625, 0.5, 0.7989, 0.5, 0.7989, 0.5039, 0.8203, 0.5051, 0.375, 0.5, 0.625, 0.5, 0.625, 0.2827, 0.375, 0.2906, 0.5938, 0.697, 0.375, 0.697, 0.375, 0.75, 0.625, 0.75, 0.625, 0.5, 0.375, 0.5, 0.375, 0.5508, 0.5939, 0.5508, 0.625, 0.75, 0.375, 0.75, 0.375, 0.9559, 0.625, 0.9638, 0.375, 0.5508, 0.375, 0.5, 0.1656, 0.5, 0.1691, 0.75, 0.375, 0.75, 0.375, 0.697, 0.216, 0.6971, 0.2156, 0.551, 0.625, 0.5, 0.625, 0.75, 0.8388, 0.75, 0.8423, 0.5, 0.625, 0.25, 0.625, 0.0, 0.375, 0.0, 0.375, 0.05638, 0.5773, 0.05633, 0.578, 0.187, 0.375, 0.187, 0.375, 0.25, 0.625, 0.25, 0.375, 0.25, 0.375, 0.5, 0.625, 0.5, 0.625, 0.5089, 0.625, 0.5, 0.375, 0.5, 0.375, 0.5096, 0.375, 0.7422, 0.375, 0.75, 0.625, 0.75, 0.625, 0.7414, 0.375, 1.0, 0.625, 1.0, 0.625, 0.75, 0.375, 0.75, 0.375, 0.5096, 0.375, 0.5, 0.125, 0.5, 0.125, 0.563, 0.2816, 0.5641, 0.2785, 0.6947, 0.125, 0.6936, 0.125, 0.75, 0.375, 0.75, 0.375, 0.7422, 0.3459, 0.7423, 0.3423, 0.5098, 0.625, 0.75, 0.875, 0.75, 0.875, 0.5, 0.625, 0.5, 0.625, 0.5089, 0.6666, 0.5091, 0.663, 0.7416, 0.625, 0.7414, 0.624, 0.1137, 0.586, 0.0, 0.625, 0.0, 0.625, 0.2328, 0.375, 0.2336, 0.375, 0.09888, 0.4005, 0.1754, 0.625, 0.6172, 0.625, 0.75, 0.5802, 0.75, 0.375, 0.5089, 0.625, 0.5097, 0.625, 0.6098, 0.4093, 0.5505, 0.375, 0.6522, 0.5802, 0.75, 0.625, 0.75, 0.625, 1.0, 0.586, 1.0, 0.564, 0.9718, 0.375, 0.9759, 0.375, 0.7758, 0.5502, 0.7807, 0.125, 0.5164, 0.375, 0.5089, 0.375, 0.6522, 0.349, 0.5771, 0.3492, 0.75, 0.1491, 0.75, 0.1489, 0.5952, 0.125, 0.6511, 0.625, 0.5097, 0.875, 0.5172, 0.875, 0.75, 0.625, 0.75, 0.625, 0.6172, 0.6273, 0.6105, 0.625, 0.6098, 0.375, 0.5, 0.375, 0.2588, 0.625, 0.2634, 0.625, 0.4728, 0.4805, 0.4669, 0.1338, 0.5, 0.375, 0.5, 0.375, 0.75, 0.125, 0.75, 0.8606, 0.5786, 0.8663, 0.75, 0.6522, 0.75, 0.6522, 0.5, 0.625, 0.4702, 0.4806, 0.4652, 0.375, 0.5, 0.4028, 0.2506, 0.625, 0.2591, 0.4055, 0.75, 0.4834, 0.7847, 0.625, 0.7798, 0.6131, 0.9829, 0.375, 0.992, 0.6548, 0.75, 0.6548, 0.5, 0.8659, 0.5, 0.8623, 0.75, 0.375, 0.2502, 0.625, 0.2587, 0.625, 0.4758, 0.4361, 0.4679, 0.375, 0.4955, 0.6223, 0.7093, 0.625, 0.6944, 0.625, 0.75, 0.375, 0.75, 0.375, 0.6712, 0.375, 0.9989, 0.375, 0.75, 0.625, 0.75, 0.625, 0.9908, 0.6244, 0.9905, 0.375, 0.75, 0.1261, 0.75, 0.1252, 0.5, 0.3705, 0.5, 0.3573, 0.6644, 0.375, 0.6712, 0.8655, 0.7362, 0.8658, 0.75, 0.625, 0.75, 0.625, 0.6944, 0.6262, 0.7093, 0.6493, 0.7004, 0.6492, 0.5, 0.8663, 0.5, 0.3759, 0.25, 0.375, 0.25, 0.375, 0.0, 0.3756, 0.0, 0.3759, 0.25, 0.625, 0.2599, 0.625, 0.5, 0.375, 0.5, 0.375, 0.25, 0.375, 0.5993, 0.375, 0.5, 0.625, 0.5, 0.625, 0.5687, 0.375, 1.0, 0.375, 0.7537, 0.4281, 0.7787, 0.625, 0.7702, 0.625, 0.9901, 0.3756, 1.0, 0.125, 0.75, 0.125, 0.5, 0.375, 0.5, 0.375, 0.5993, 0.3615, 0.6023, 0.3713, 0.75, 0.645, 0.5732, 0.625, 0.5687, 0.625, 0.5, 0.8651, 0.5, 0.8651, 0.75, 0.6452, 0.75, 0.375, 0.0, 0.625, 0.0, 0.625, 0.25, 0.375, 0.25, 0.625, 0.9913, 0.375, 1.0, 0.3921, 0.75, 0.4801, 0.7831, 0.625, 0.7772, 0.625, 0.75, 0.625, 1.0, 0.375, 1.0, 0.3947, 0.7626, 0.125, 0.5, 0.375, 0.5, 0.375, 0.75, 0.125, 0.75, 0.625, 0.5, 0.875, 0.5, 0.875, 0.75, 0.625, 0.75, 0.375, 0.0, 0.625, 0.0, 0.625, 0.25, 0.375, 0.25, 0.375, 0.5, 0.375, 0.25, 0.625, 0.25, 0.5945, 0.4991, 0.4615, 0.75, 0.625, 0.75, 0.625, 1.0, 0.375, 1.0, 0.125, 0.5, 0.375, 0.5, 0.375, 0.75, 0.125, 0.75, 0.6363, 0.681, 0.625, 0.5, 0.875, 0.5, 0.875, 0.75, 0.625, 0.2585, 0.625, 0.5, 0.375, 0.5, 0.375, 0.2571, 0.4016, 0.7389, 0.625, 0.7301, 0.625, 0.75, 0.375, 0.75, 0.375, 0.5, 0.625, 0.5, 0.625, 0.7185, 0.6151, 0.5196, 0.3911, 0.5283, 0.375, 0.9939, 0.375, 0.75, 0.625, 0.75, 0.625, 0.9925, 0.1321, 0.5, 0.375, 0.5, 0.375, 0.75, 0.1311, 0.75, 0.8673, 0.7145, 0.8675, 0.75, 0.625, 0.75, 0.625, 0.7301, 0.6253, 0.7301, 0.625, 0.7185, 0.625, 0.5, 0.8665, 0.5, 0.625, 0.2587, 0.625, 0.5, 0.375, 0.5, 0.375, 0.2587, 0.625, 0.75, 0.375, 0.75, 0.375, 0.5, 0.625, 0.5, 0.6221, 0.5237, 0.3904, 0.5208, 0.3871, 0.7392, 0.6191, 0.742, 0.625, 0.5, 0.625, 0.75, 0.6191, 0.742, 0.6221, 0.5237, 0.375, 0.9913, 0.375, 0.75, 0.625, 0.75, 0.625, 0.9913, 0.1337, 0.5, 0.375, 0.5, 0.375, 0.75, 0.1337, 0.75, 0.8663, 0.75, 0.625, 0.75, 0.625, 0.5, 0.8663, 0.5, 0.8663, 0.7136, 0.375, 0.0, 0.625, 0.0, 0.625, 0.25, 0.375, 0.25, 0.375, 0.25, 0.625, 0.25, 0.625, 0.5, 0.375, 0.5, 0.375, 0.5, 0.625, 0.5, 0.625, 0.75, 0.375, 0.75, 0.375, 0.75, 0.625, 0.75, 0.625, 1.0, 0.375, 1.0, 0.125, 0.5, 0.375, 0.5, 0.375, 0.75, 0.125, 0.75, 0.8233, 0.6983, 0.875, 0.5, 0.875, 0.75, 0.8237, 0.7288, 0.8237, 0.7288, 0.875, 0.75, 0.625, 0.75, 0.625, 0.5, 0.875, 0.5, 0.8233, 0.6983, 0.821, 0.5139, 0.7521, 0.5216, 0.7548, 0.7366, 0.375, 0.0, 0.625, 0.0, 0.625, 0.25, 0.375, 0.25, 0.375, 0.25, 0.625, 0.25, 0.625, 0.5, 0.375, 0.5, 0.375, 0.5, 0.625, 0.5, 0.625, 0.75, 0.375, 0.75, 0.375, 0.75, 0.625, 0.75, 0.625, 1.0, 0.375, 1.0, 0.125, 0.5, 0.375, 0.5, 0.375, 0.75, 0.125, 0.75, 0.8344, 0.5256, 0.875, 0.5, 0.875, 0.75, 0.8344, 0.7094, 0.8344, 0.7094, 0.875, 0.75, 0.625, 0.75, 0.625, 0.5, 0.875, 0.5, 0.8344, 0.5256, 0.7655, 0.5257, 0.7655, 0.7407, 0.8344, 0.7407, 0.125, 0.75, 0.125, 0.5, 0.375, 0.5, 0.375, 0.75, 0.375, 0.5, 0.375, 0.25, 0.625, 0.25, 0.625, 0.5])
me_cube_004.materials.append(mat_material_001)
me_cube_004.materials.append(mat_material_007)
me_cube_004.materials.append(mat_material_008)
me_cube_004.materials.append(mat_material_009)
me_cube_004.materials.append(mat_material_010)
me_cube_004.materials.append(mat_material_011)
me_cube_004.materials.append(mat_material_012)
me_cube_004.materials.append(mat_material_013)
me_cube_004.materials.append(mat_material_014)
me_cube_004.materials.append(mat_material_015)
me_cube_004.materials.append(mat_material_016)
me_cube_004.materials.append(mat_material_017)
me_cube_004.materials.append(mat_material_018)
me_cube_004.materials.append(mat_material_019)
me_cube_004.update()
me_plane = bpy.data.meshes.new('Plane')
me_plane.from_pydata([(-1.0, -1.0, 0.0), (1.0, -1.0, 0.0), (-1.0, 1.0, 0.0), (1.0, 1.0, 0.0)], [], [(0, 1, 3, 2)])
_uv = me_plane.uv_layers.new(name='UVMap')
_uv.uv.foreach_set('vector', [0.0, 0.0, 1.0, 0.0, 1.0, 1.0, 0.0, 1.0])
me_plane.update()
arm_armature_001 = bpy.data.armatures.new('Armature.001')  # bones are not reproduced

# ---- objects
ob_armature = bpy.data.objects.new('Armature', arm_armature_001)
ob_cube_004 = bpy.data.objects.new('Cube.004', me_cube_004)
ob_plane = bpy.data.objects.new('Plane', me_plane)
ob_camera = bpy.data.objects.new('Camera', cam_camera)

# ---- transforms, parenting, visibility, modifiers, constraints
ob_armature.location = (-0.9596, -0.001652, 4.308)
ob_armature.rotation_euler = (-3.181e-06, 1.615, -3.043e-06)
ob_armature.show_in_front = True
ob_cube_004.parent = ob_armature
ob_cube_004.matrix_parent_inverse = Matrix(((-0.0441, 1.342e-07, -0.999, 4.262), (-1.342e-07, 1.0, 1.403e-07, 0.001651), (0.999, 1.403e-07, -0.0441, 1.149), (0.0, -0.0, 0.0, 1.0)))
ob_cube_004.location = (0.0, 0.0, 0.0)
_vg = ob_cube_004.vertex_groups.new(name='Кость')
_vg = ob_cube_004.vertex_groups.new(name='Кость.001')
for _i, _w in zip([0, 1, 2, 3, 4, 5, 6, 7, 8, 9, 10, 11, 12, 13, 14, 15, 16, 17, 18, 19, 20, 21, 22, 23, 24, 25, 26, 27, 28, 29, 30, 31, 32, 33, 34, 35, 36, 37, 38, 39, 40, 41, 42, 43, 44, 45, 46, 47, 48, 49, 50, 51, 52, 53, 54, 55, 56, 57, 58, 59, 60, 61, 62, 63, 64, 65, 66, 67, 68, 69, 70, 71], [0.1511, 0.1511, 0.1511, 0.1511, 0.1511, 0.1511, 0.1511, 0.1511, 0.1511, 0.1511, 0.1511, 0.1511, 0.1511, 0.1511, 0.1511, 0.1511, 0.1511, 0.1511, 0.1511, 0.1511, 0.1511, 0.1511, 0.1511, 0.1511, 0.1511, 0.1511, 0.1511, 0.1511, 0.1511, 0.1511, 0.1511, 0.1511, 0.1511, 0.1511, 0.1511, 0.1511, 0.1511, 0.1511, 0.1511, 0.1511, 0.1511, 0.1511, 0.1511, 0.1511, 0.173, 0.173, 0.173, 0.173, 0.173, 0.173, 0.173, 0.8235, 0.8235, 0.8235, 0.8235, 0.8235, 0.8235, 0.8462, 0.8462, 0.4677, 0.4677, 0.4677, 0.468, 0.468, 0.468, 0.468, 0.5288, 0.5288, 0.5288, 0.5292, 0.5292, 0.5292]): _vg.add([_i], _w, 'REPLACE')
_vg = ob_cube_004.vertex_groups.new(name='Кость.002')
_vg = ob_cube_004.vertex_groups.new(name='Кость.003')
_vg = ob_cube_004.vertex_groups.new(name='Кость.004')
for _i, _w in zip([0, 1, 2, 3, 4, 5, 6, 7, 8, 9, 10, 11, 12, 13, 14, 15, 16, 17, 18, 19, 20, 21, 22, 23, 24, 25, 26, 27, 28, 29, 30, 31, 32, 33, 34, 35, 36, 37, 38, 39, 40, 41, 42, 43, 44, 45, 46, 47, 48, 49, 50, 51, 52, 53, 54, 55, 56, 57, 58, 59, 60, 61, 62, 63, 64, 65, 66, 67, 68, 69, 70, 71], [0.8489, 0.8489, 0.8489, 0.8489, 0.8489, 0.8489, 0.8489, 0.8489, 0.8489, 0.8489, 0.8489, 0.8489, 0.8489, 0.8489, 0.8489, 0.8489, 0.8489, 0.8489, 0.8489, 0.8489, 0.8489, 0.8489, 0.8489, 0.8489, 0.8489, 0.8489, 0.8489, 0.8489, 0.8489, 0.8489, 0.8489, 0.8489, 0.8489, 0.8489, 0.8489, 0.8489, 0.8489, 0.8489, 0.8489, 0.8489, 0.8489, 0.8489, 0.8489, 0.8489, 0.827, 0.827, 0.827, 0.827, 0.827, 0.827, 0.827, 0.1765, 0.1765, 0.1765, 0.1765, 0.1765, 0.1765, 0.1538, 0.1538, 0.5323, 0.5323, 0.5323, 0.532, 0.532, 0.532, 0.532, 0.4712, 0.4712, 0.4712, 0.4708, 0.4708, 0.4708]): _vg.add([_i], _w, 'REPLACE')
_vg = ob_cube_004.vertex_groups.new(name='Кость.005')
_vg = ob_cube_004.vertex_groups.new(name='Кость.006')
_vg = ob_cube_004.vertex_groups.new(name='Кость.007')
_vg = ob_cube_004.vertex_groups.new(name='Кость.008')
_vg = ob_cube_004.vertex_groups.new(name='Кость.009')
_vg = ob_cube_004.vertex_groups.new(name='Кость.010')
_vg = ob_cube_004.vertex_groups.new(name='Кость.011')
_vg = ob_cube_004.vertex_groups.new(name='Кость.016')
_vg = ob_cube_004.vertex_groups.new(name='Кость.012')
_vg = ob_cube_004.vertex_groups.new(name='Кость.013')
_vg = ob_cube_004.vertex_groups.new(name='Кость.014')
_vg = ob_cube_004.vertex_groups.new(name='Кость.015')
_vg = ob_cube_004.vertex_groups.new(name='Bone')
_vg = ob_cube_004.vertex_groups.new(name='Bone.001')
_vg = ob_cube_004.vertex_groups.new(name='Bone.003')
for _i, _w in zip([0, 35, 46, 47, 51, 52, 56, 57, 58, 60, 62, 64, 66, 68, 69, 71, 72, 73, 74, 75, 76, 77, 78, 80, 81, 82, 83, 84, 85, 86, 87, 92, 93, 94, 95, 99], [0.0535, 0.6512, 0.7194, 0.8083, 0.3541, 0.6791, 0.6441, 0.4882, 0.8861, 0.9474, 0.0653, 0.8981, 0.1229, 0.9774, 0.08658, 0.9774, 0.9516, 0.8954, 0.9773, 0.8904, 0.06637, 0.03794, 0.008328, 0.005818, 0.01172, 0.0276, 0.03246, 0.9811, 0.8902, 0.9008, 0.9399, 0.1256, 0.2738, 0.7875, 0.7929, 0.0198]): _vg.add([_i], _w, 'REPLACE')
_vg = ob_cube_004.vertex_groups.new(name='Bone.004')
for _i, _w in zip([35, 46, 47, 52, 56, 58, 73, 75, 92, 93, 94, 95], [0.3316, 0.321, 0.2051, 0.3685, 0.34, 0.1271, 0.01722, 0.022, 0.862, 0.6952, 0.2006, 0.1953]): _vg.add([_i], _w, 'REPLACE')
_vg = ob_cube_004.vertex_groups.new(name='Bone.005')
for _i, _w in zip([23, 30, 32, 39], [0.3912, 0.3973, 0.1537, 0.08233]): _vg.add([_i], _w, 'REPLACE')
_vg = ob_cube_004.vertex_groups.new(name='Bone.010')
for _i, _w in zip([0, 44, 48, 51, 54, 57, 59, 61, 62, 63, 67, 70, 76, 78, 79, 80, 81, 82, 83, 88, 89, 90, 91, 100, 101, 103, 104, 110, 111], [0.601, 0.6049, 0.6998, 0.0433, 0.7259, 0.0351, 0.456, 0.5729, 0.4393, 0.7465, 0.5647, 0.706, 6.326e-06, 0.2001, 0.2663, 0.6079, 0.6, 0.5741, 0.5924, 0.1708, 0.3382, 0.7727, 0.792, 0.0662, 0.03914, 0.03797, 0.01876, 0.02718, 0.06398]): _vg.add([_i], _w, 'REPLACE')
_vg = ob_cube_004.vertex_groups.new(name='Bone.011')
for _i, _w in zip([0, 44, 48, 54, 59, 61, 63, 67, 70, 80, 81, 82, 83, 88, 89, 90, 91], [0.023, 0.006527, 0.3193, 0.2954, 0.00662, 0.3283, 0.1757, 0.3734, 0.2388, 0.00705, 0.006406, 0.02046, 0.0217, 0.8022, 0.605, 0.1665, 0.1389]): _vg.add([_i], _w, 'REPLACE')
_vg = ob_cube_004.vertex_groups.new(name='Bone.012')
for _i, _w in zip([2, 4, 7, 9, 16, 19, 127, 128, 129, 130, 131], [0.5275, 0.6795, 0.5795, 0.9936, 0.01724, 0.1334, 0.9647, 0.7915, 0.6143, 0.3533, 0.7489]): _vg.add([_i], _w, 'REPLACE')
_vg = ob_cube_004.vertex_groups.new(name='Bone.006')
for _i, _w in zip([50, 53, 55, 59, 62, 66, 68, 69, 75, 76, 77, 78, 79, 85, 96, 97, 98, 99, 107, 108, 109, 110, 111], [0.8692, 0.5899, 0.6035, 0.09452, 0.05062, 0.7188, 0.05686, 0.8024, 0.04888, 0.7482, 0.8458, 0.03911, 0.1019, 0.06927, 0.8579, 0.8351, 0.8991, 0.8075, 0.9406, 0.9377, 0.9483, 0.01417, 0.004424]): _vg.add([_i], _w, 'REPLACE')
_vg = ob_cube_004.vertex_groups.new(name='Bone.007')
for _i, _w in zip([20, 27, 33, 37, 42, 43, 118, 119, 120, 121], [0.3247, 0.183, 0.01251, 0.1721, 0.01363, 0.3899, 0.3216, 0.3845, 0.01967, 0.02575]): _vg.add([_i], _w, 'REPLACE')
_vg = ob_cube_004.vertex_groups.new(name='Bone.008')
for _i, _w in zip([2, 4, 7, 10, 13, 16, 19, 127, 128, 129, 130, 131], [0.4712, 0.3128, 0.4192, 0.9945, 1.05, 0.9662, 0.8655, 0.007677, 0.2032, 0.3779, 0.6406, 0.2434]): _vg.add([_i], _w, 'REPLACE')
_vg = ob_cube_004.vertex_groups.new(name='Bone.013')
for _i, _w in zip([45, 49, 59, 62, 65, 66, 69, 76, 77, 78, 79, 80, 81, 82, 83, 99, 100, 101, 102, 103, 104, 105, 106, 109, 110, 111], [0.6135, 0.4941, 0.6222, 0.6926, 0.8111, 0.09694, 0.06385, 0.09635, 0.06594, 0.8153, 0.6743, 0.03221, 0.1027, 0.09991, 0.03581, 0.03468, 0.8051, 0.7226, 0.3708, 0.8415, 0.8227, 0.9308, 0.9128, 0.02181, 0.9502, 0.8031]): _vg.add([_i], _w, 'REPLACE')
_vg = ob_cube_004.vertex_groups.new(name='Bone.014')
_vg = ob_cube_004.vertex_groups.new(name='Bone.015')
for _i, _w in zip([1, 3, 6, 8, 11, 14, 15, 18, 122, 123, 124, 125, 126], [0.4948, 0.4321, 0.4598, 0.1799, 0.9965, 1.041, 0.9965, 1.049, 0.2206, 0.7121, 0.2557, 0.7737, 0.1592]): _vg.add([_i], _w, 'REPLACE')
_vg = ob_cube_004.vertex_groups.new(name='Bone.002')
for _i, _w in zip([29, 31, 38, 40, 89], [0.4325, 0.3189, 0.6626, 0.197, 0.0108]): _vg.add([_i], _w, 'REPLACE')
_vg = ob_cube_004.vertex_groups.new(name='Bone.009')
for _i, _w in zip([50, 53, 55, 66, 69, 76, 77, 96, 97, 98, 99, 107, 109], [0.1192, 0.408, 0.4094, 0.07375, 0.06161, 0.08415, 0.05874, 0.1389, 0.1135, 0.1066, 0.1081, 0.004499, 0.003791]): _vg.add([_i], _w, 'REPLACE')
_vg = ob_cube_004.vertex_groups.new(name='Bone.016')
for _i, _w in zip([0, 44, 51, 57, 61, 63, 64, 67, 70, 73, 80, 81, 82, 83, 86, 90, 91], [0.4684, 0.5002, 0.6377, 0.5493, 0.05052, 0.07719, 0.06941, 0.01821, 0.06439, 0.06122, 0.2899, 0.2242, 0.2291, 0.2819, 0.07266, 0.01878, 0.0257]): _vg.add([_i], _w, 'REPLACE')
_vg = ob_cube_004.vertex_groups.new(name='Bone.019')
for _i, _w in zip([12, 21, 23, 24, 26, 30, 32, 39], [0.9864, 0.9843, 0.7626, 0.9973, 0.9994, 0.1416, 0.3905, 0.7868]): _vg.add([_i], _w, 'REPLACE')
_vg = ob_cube_004.vertex_groups.new(name='Bone.017')
for _i, _w in zip([45, 49, 59, 62, 65, 78, 79, 100, 101, 102, 103, 104, 105, 110, 111], [0.3843, 0.5204, 0.08397, 0.06497, 0.2039, 0.06701, 0.1012, 0.1472, 0.2454, 0.577, 0.1552, 0.1145, 0.04226, 0.003012, 0.1431]): _vg.add([_i], _w, 'REPLACE')
_vg = ob_cube_004.vertex_groups.new(name='Bone.018')
for _i, _w in zip([5, 17, 22, 25], [0.9893, 0.9899, 0.989, 0.9875]): _vg.add([_i], _w, 'REPLACE')
_vg = ob_cube_004.vertex_groups.new(name='Bone.020')
for _i, _w in zip([1, 3, 6, 8, 122, 123, 124, 125, 126], [0.5045, 0.5633, 0.5395, 0.8165, 0.7753, 0.2834, 0.739, 0.2221, 0.836]): _vg.add([_i], _w, 'REPLACE')
_vg = ob_cube_004.vertex_groups.new(name='Bone.021')
for _i, _w in zip([23, 30, 32, 39], [0.574, 0.5931, 0.8468, 0.9138]): _vg.add([_i], _w, 'REPLACE')
_vg = ob_cube_004.vertex_groups.new(name='Bone.025')
for _i, _w in zip([12, 21, 23, 24, 26], [0.9857, 0.9885, 0.01526, 0.9886, 0.9895]): _vg.add([_i], _w, 'REPLACE')
_vg = ob_cube_004.vertex_groups.new(name='Bone.022')
for _i, _w in zip([29, 31, 38, 40], [0.568, 0.6839, 0.3279, 0.7944]): _vg.add([_i], _w, 'REPLACE')
_vg = ob_cube_004.vertex_groups.new(name='Bone.026')
for _i, _w in zip([5, 17, 22, 25], [0.985, 0.9918, 0.9853, 0.9878]): _vg.add([_i], _w, 'REPLACE')
_vg = ob_cube_004.vertex_groups.new(name='Bone.023')
for _i, _w in zip([20, 27, 33, 37, 42, 43, 118, 119, 120, 121], [0.6657, 0.807, 0.9584, 0.8206, 0.96, 0.6069, 0.6688, 0.6122, 0.9566, 0.9492]): _vg.add([_i], _w, 'REPLACE')
_vg = ob_cube_004.vertex_groups.new(name='Bone.024')
for _i, _w in zip([28, 34, 36, 41, 102, 104, 106, 112, 113, 114, 115, 116, 117], [0.9786, 0.9908, 0.9755, 0.9873, 0.0503, 0.01865, 0.03685, 0.9845, 0.9847, 0.9922, 0.9907, 0.9873, 0.9915]): _vg.add([_i], _w, 'REPLACE')
_m = ob_cube_004.modifiers.new('Арматура', 'ARMATURE')
_m = ob_cube_004.modifiers.new('Armature', 'ARMATURE')
_m.object = ob_armature
ob_plane.location = (0.0, 0.0, 0.0)
ob_plane.scale = (30.87, 30.87, 30.87)
ob_camera.location = (22.25, 21.68, 10.88)
ob_camera.rotation_euler = (1.368, -1.085e-07, -10.21)

# ---- collection membership
col_collection.objects.link(ob_armature)
col_collection.objects.link(ob_cube_004)
col_collection.objects.link(ob_plane)
col_collection.objects.link(ob_camera)

# ---- scene / render settings (as saved in the file)
scene.camera = ob_camera
scene.frame_start = 1; scene.frame_end = 39; scene.frame_set(32)
scene.render.engine = 'BLENDER_EEVEE_NEXT'
scene.render.image_settings.file_format = 'FFMPEG'
scene.render.image_settings.color_mode = 'RGB'
scene.render.fps = 60
bpy.context.view_layer.update()

# ---- added for rendering (the .blend has no usable light): sun
light_auto_sun = bpy.data.lights.new('AutoSun', 'SUN')
light_auto_sun.energy = 3.0
light_auto_sun.angle = 0.0523599
ob_auto_sun = bpy.data.objects.new('AutoSun', light_auto_sun)
scene.collection.objects.link(ob_auto_sun)
ob_auto_sun.rotation_euler = (0.872665, 0.174533, 0.523599)
bpy.context.view_layer.update()
